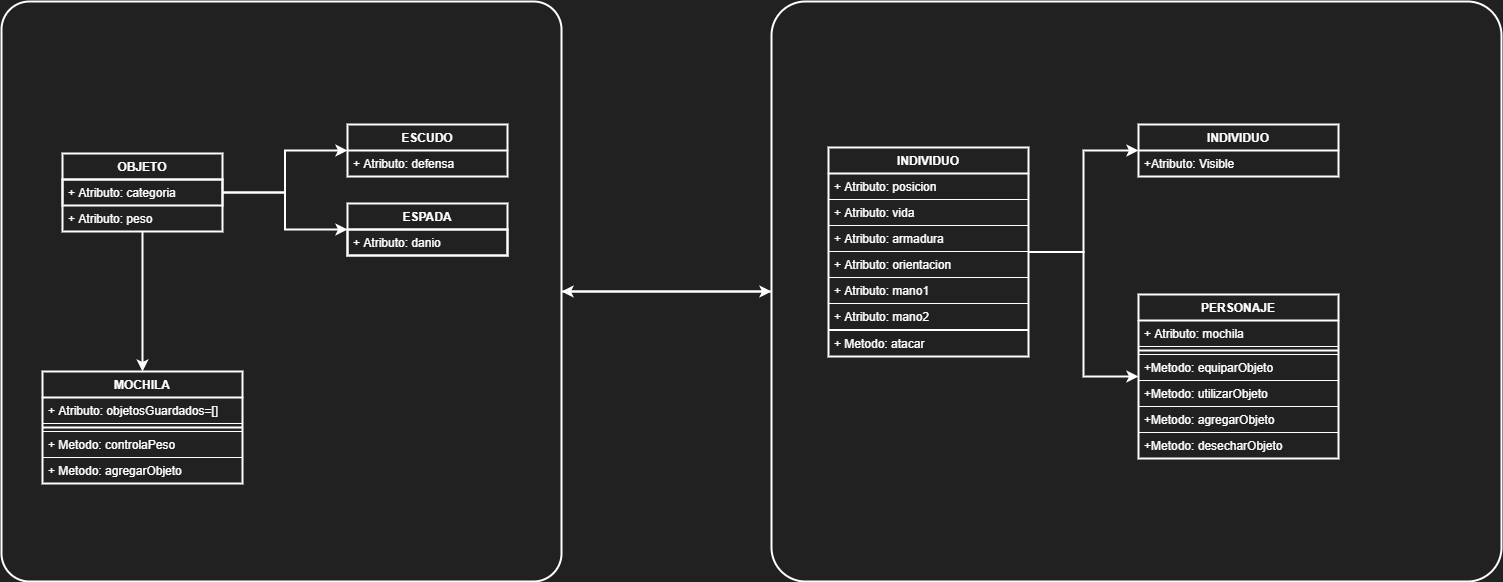

The diagram above was exported from draw.io. Its source (the exported page's mxGraphModel, read from the mxfile embedded in the PNG):
<mxGraphModel dx="1865" dy="1231" grid="0" gridSize="10" guides="1" tooltips="1" connect="1" arrows="1" fold="1" page="0" pageScale="1" pageWidth="827" pageHeight="1169" background="#212121" math="0" shadow="0">
  <root>
    <mxCell id="0" />
    <mxCell id="1" parent="0" />
    <mxCell id="217" style="edgeStyle=orthogonalEdgeStyle;curved=0;rounded=1;sketch=0;orthogonalLoop=1;jettySize=auto;html=1;entryX=0;entryY=0.5;entryDx=0;entryDy=0;strokeWidth=2;fillColor=none;fontColor=#FFFFFF;strokeColor=#FFFFFF;" edge="1" parent="1" source="Da6yiCd0AQl_EQwRIO1z-32" target="Da6yiCd0AQl_EQwRIO1z-34">
      <mxGeometry relative="1" as="geometry" />
    </mxCell>
    <mxCell id="Da6yiCd0AQl_EQwRIO1z-32" value="" style="rounded=1;whiteSpace=wrap;html=1;absoluteArcSize=1;arcSize=56;strokeWidth=2;fillColor=none;fontColor=#FFFFFF;strokeColor=#FFFFFF;" parent="1" vertex="1">
      <mxGeometry x="-357" y="-373" width="560" height="580" as="geometry" />
    </mxCell>
    <mxCell id="Da6yiCd0AQl_EQwRIO1z-34" value="" style="rounded=1;whiteSpace=wrap;html=1;absoluteArcSize=1;arcSize=68;strokeWidth=2;fillColor=none;fontColor=#FFFFFF;strokeColor=#FFFFFF;" parent="1" vertex="1">
      <mxGeometry x="413" y="-373" width="730" height="580" as="geometry" />
    </mxCell>
    <mxCell id="83" style="edgeStyle=orthogonalEdgeStyle;rounded=0;orthogonalLoop=1;jettySize=auto;html=1;entryX=0;entryY=0.5;entryDx=0;entryDy=0;strokeWidth=2;fillColor=none;fontColor=#FFFFFF;strokeColor=#FFFFFF;" parent="1" source="63" target="73" edge="1">
      <mxGeometry relative="1" as="geometry" />
    </mxCell>
    <mxCell id="84" style="edgeStyle=orthogonalEdgeStyle;rounded=0;orthogonalLoop=1;jettySize=auto;html=1;strokeWidth=2;entryX=0;entryY=0.5;entryDx=0;entryDy=0;fillColor=none;fontColor=#FFFFFF;strokeColor=#FFFFFF;" parent="1" source="63" target="183" edge="1">
      <mxGeometry relative="1" as="geometry">
        <mxPoint x="-11" y="-146" as="targetPoint" />
      </mxGeometry>
    </mxCell>
    <mxCell id="201" value="" style="edgeStyle=orthogonalEdgeStyle;curved=0;rounded=1;sketch=0;orthogonalLoop=1;jettySize=auto;html=1;strokeWidth=2;fillColor=none;fontColor=#FFFFFF;strokeColor=#FFFFFF;" edge="1" parent="1" source="63" target="206">
      <mxGeometry relative="1" as="geometry">
        <mxPoint x="-216" y="-63" as="targetPoint" />
      </mxGeometry>
    </mxCell>
    <mxCell id="63" value="OBJETO" style="swimlane;fontStyle=1;align=center;verticalAlign=top;childLayout=stackLayout;horizontal=1;startSize=26;horizontalStack=0;resizeParent=1;resizeParentMax=0;resizeLast=0;collapsible=1;marginBottom=0;fillColor=none;strokeWidth=2;fontColor=#FFFFFF;strokeColor=#FFFFFF;" parent="1" vertex="1">
      <mxGeometry x="-296" y="-221" width="160" height="78" as="geometry" />
    </mxCell>
    <mxCell id="64" value="+ Atributo: categoria" style="text;fillColor=none;align=left;verticalAlign=top;spacingLeft=4;spacingRight=4;overflow=hidden;rotatable=0;points=[[0,0.5],[1,0.5]];portConstraint=eastwest;strokeWidth=2;fontColor=#FFFFFF;strokeColor=#FFFFFF;" parent="63" vertex="1">
      <mxGeometry y="26" width="160" height="26" as="geometry" />
    </mxCell>
    <mxCell id="67" value="+ Atributo: peso" style="text;fillColor=none;align=left;verticalAlign=top;spacingLeft=4;spacingRight=4;overflow=hidden;rotatable=0;points=[[0,0.5],[1,0.5]];portConstraint=eastwest;fontColor=#FFFFFF;strokeColor=#FFFFFF;" parent="63" vertex="1">
      <mxGeometry y="52" width="160" height="26" as="geometry" />
    </mxCell>
    <mxCell id="73" value="ESCUDO" style="swimlane;fontStyle=1;align=center;verticalAlign=top;childLayout=stackLayout;horizontal=1;startSize=26;horizontalStack=0;resizeParent=1;resizeParentMax=0;resizeLast=0;collapsible=1;marginBottom=0;fillColor=none;strokeWidth=2;fontColor=#FFFFFF;strokeColor=#FFFFFF;" parent="1" vertex="1">
      <mxGeometry x="-11" y="-250" width="160" height="52" as="geometry" />
    </mxCell>
    <mxCell id="74" value="+ Atributo: defensa" style="text;fillColor=none;align=left;verticalAlign=top;spacingLeft=4;spacingRight=4;overflow=hidden;rotatable=0;points=[[0,0.5],[1,0.5]];portConstraint=eastwest;fontColor=#FFFFFF;strokeColor=#FFFFFF;" parent="73" vertex="1">
      <mxGeometry y="26" width="160" height="26" as="geometry" />
    </mxCell>
    <mxCell id="158" value="" style="edgeStyle=orthogonalEdgeStyle;rounded=0;orthogonalLoop=1;jettySize=auto;html=1;strokeWidth=2;fillColor=none;fontColor=#FFFFFF;strokeColor=#FFFFFF;" parent="1" source="104" target="149" edge="1">
      <mxGeometry relative="1" as="geometry" />
    </mxCell>
    <mxCell id="169" value="" style="edgeStyle=orthogonalEdgeStyle;rounded=0;orthogonalLoop=1;jettySize=auto;html=1;strokeWidth=2;fillColor=none;fontColor=#FFFFFF;strokeColor=#FFFFFF;" parent="1" source="104" target="160" edge="1">
      <mxGeometry relative="1" as="geometry" />
    </mxCell>
    <mxCell id="104" value="INDIVIDUO" style="swimlane;fontStyle=1;align=center;verticalAlign=top;childLayout=stackLayout;horizontal=1;startSize=26;horizontalStack=0;resizeParent=1;resizeParentMax=0;resizeLast=0;collapsible=1;marginBottom=0;fillColor=none;strokeWidth=2;fontColor=#FFFFFF;strokeColor=#FFFFFF;" parent="1" vertex="1">
      <mxGeometry x="470" y="-227" width="200" height="209" as="geometry" />
    </mxCell>
    <mxCell id="105" value="+ Atributo: posicion" style="text;fillColor=none;align=left;verticalAlign=top;spacingLeft=4;spacingRight=4;overflow=hidden;rotatable=0;points=[[0,0.5],[1,0.5]];portConstraint=eastwest;fontColor=#FFFFFF;strokeColor=#FFFFFF;" parent="104" vertex="1">
      <mxGeometry y="26" width="200" height="26" as="geometry" />
    </mxCell>
    <mxCell id="109" value="+ Atributo: vida" style="text;fillColor=none;align=left;verticalAlign=top;spacingLeft=4;spacingRight=4;overflow=hidden;rotatable=0;points=[[0,0.5],[1,0.5]];portConstraint=eastwest;fontColor=#FFFFFF;strokeColor=#FFFFFF;" parent="104" vertex="1">
      <mxGeometry y="52" width="200" height="26" as="geometry" />
    </mxCell>
    <mxCell id="110" value="+ Atributo: armadura" style="text;fillColor=none;align=left;verticalAlign=top;spacingLeft=4;spacingRight=4;overflow=hidden;rotatable=0;points=[[0,0.5],[1,0.5]];portConstraint=eastwest;fontColor=#FFFFFF;strokeColor=#FFFFFF;" parent="104" vertex="1">
      <mxGeometry y="78" width="200" height="26" as="geometry" />
    </mxCell>
    <mxCell id="111" value="+ Atributo: orientacion" style="text;fillColor=none;align=left;verticalAlign=top;spacingLeft=4;spacingRight=4;overflow=hidden;rotatable=0;points=[[0,0.5],[1,0.5]];portConstraint=eastwest;fontColor=#FFFFFF;strokeColor=#FFFFFF;" parent="104" vertex="1">
      <mxGeometry y="104" width="200" height="26" as="geometry" />
    </mxCell>
    <mxCell id="112" value="+ Atributo: mano1" style="text;fillColor=none;align=left;verticalAlign=top;spacingLeft=4;spacingRight=4;overflow=hidden;rotatable=0;points=[[0,0.5],[1,0.5]];portConstraint=eastwest;fontColor=#FFFFFF;strokeColor=#FFFFFF;" parent="104" vertex="1">
      <mxGeometry y="130" width="200" height="26" as="geometry" />
    </mxCell>
    <mxCell id="113" value="+ Atributo: mano2" style="text;fillColor=none;align=left;verticalAlign=top;spacingLeft=4;spacingRight=4;overflow=hidden;rotatable=0;points=[[0,0.5],[1,0.5]];portConstraint=eastwest;fontColor=#FFFFFF;strokeColor=#FFFFFF;" parent="104" vertex="1">
      <mxGeometry y="156" width="200" height="26" as="geometry" />
    </mxCell>
    <mxCell id="106" value="" style="line;strokeWidth=2;fillColor=none;align=left;verticalAlign=middle;spacingTop=-1;spacingLeft=3;spacingRight=3;rotatable=0;labelPosition=right;points=[];portConstraint=eastwest;fontColor=#FFFFFF;strokeColor=#FFFFFF;" parent="104" vertex="1">
      <mxGeometry y="182" width="200" height="1" as="geometry" />
    </mxCell>
    <mxCell id="107" value="+ Metodo: atacar" style="text;fillColor=none;align=left;verticalAlign=top;spacingLeft=4;spacingRight=4;overflow=hidden;rotatable=0;points=[[0,0.5],[1,0.5]];portConstraint=eastwest;fontColor=#FFFFFF;strokeColor=#FFFFFF;" parent="104" vertex="1">
      <mxGeometry y="183" width="200" height="26" as="geometry" />
    </mxCell>
    <mxCell id="149" value="INDIVIDUO" style="swimlane;fontStyle=1;align=center;verticalAlign=top;childLayout=stackLayout;horizontal=1;startSize=26;horizontalStack=0;resizeParent=1;resizeParentMax=0;resizeLast=0;collapsible=1;marginBottom=0;fillColor=none;strokeWidth=2;fontColor=#FFFFFF;strokeColor=#FFFFFF;" parent="1" vertex="1">
      <mxGeometry x="780" y="-250" width="200" height="52" as="geometry" />
    </mxCell>
    <mxCell id="150" value="+Atributo: Visible" style="text;fillColor=none;align=left;verticalAlign=top;spacingLeft=4;spacingRight=4;overflow=hidden;rotatable=0;points=[[0,0.5],[1,0.5]];portConstraint=eastwest;fontColor=#FFFFFF;strokeColor=#FFFFFF;" parent="149" vertex="1">
      <mxGeometry y="26" width="200" height="26" as="geometry" />
    </mxCell>
    <mxCell id="160" value="PERSONAJE" style="swimlane;fontStyle=1;align=center;verticalAlign=top;childLayout=stackLayout;horizontal=1;startSize=26;horizontalStack=0;resizeParent=1;resizeParentMax=0;resizeLast=0;collapsible=1;marginBottom=0;fillColor=none;strokeWidth=2;fontColor=#FFFFFF;strokeColor=#FFFFFF;" parent="1" vertex="1">
      <mxGeometry x="780" y="-80" width="200" height="164" as="geometry" />
    </mxCell>
    <mxCell id="161" value="+ Atributo: mochila" style="text;fillColor=none;align=left;verticalAlign=top;spacingLeft=4;spacingRight=4;overflow=hidden;rotatable=0;points=[[0,0.5],[1,0.5]];portConstraint=eastwest;fontColor=#FFFFFF;strokeColor=#FFFFFF;" parent="160" vertex="1">
      <mxGeometry y="26" width="200" height="26" as="geometry" />
    </mxCell>
    <mxCell id="167" value="" style="line;strokeWidth=2;fillColor=none;align=left;verticalAlign=middle;spacingTop=-1;spacingLeft=3;spacingRight=3;rotatable=0;labelPosition=right;points=[];portConstraint=eastwest;fontColor=#FFFFFF;strokeColor=#FFFFFF;" parent="160" vertex="1">
      <mxGeometry y="52" width="200" height="8" as="geometry" />
    </mxCell>
    <mxCell id="168" value="+Metodo: equiparObjeto" style="text;fillColor=none;align=left;verticalAlign=top;spacingLeft=4;spacingRight=4;overflow=hidden;rotatable=0;points=[[0,0.5],[1,0.5]];portConstraint=eastwest;fontColor=#FFFFFF;strokeColor=#FFFFFF;" parent="160" vertex="1">
      <mxGeometry y="60" width="200" height="26" as="geometry" />
    </mxCell>
    <mxCell id="178" value="+Metodo: utilizarObjeto" style="text;fillColor=none;align=left;verticalAlign=top;spacingLeft=4;spacingRight=4;overflow=hidden;rotatable=0;points=[[0,0.5],[1,0.5]];portConstraint=eastwest;fontColor=#FFFFFF;strokeColor=#FFFFFF;" parent="160" vertex="1">
      <mxGeometry y="86" width="200" height="26" as="geometry" />
    </mxCell>
    <mxCell id="179" value="+Metodo: agregarObjeto" style="text;fillColor=none;align=left;verticalAlign=top;spacingLeft=4;spacingRight=4;overflow=hidden;rotatable=0;points=[[0,0.5],[1,0.5]];portConstraint=eastwest;fontColor=#FFFFFF;strokeColor=#FFFFFF;" parent="160" vertex="1">
      <mxGeometry y="112" width="200" height="26" as="geometry" />
    </mxCell>
    <mxCell id="180" value="+Metodo: desecharObjeto" style="text;fillColor=none;align=left;verticalAlign=top;spacingLeft=4;spacingRight=4;overflow=hidden;rotatable=0;points=[[0,0.5],[1,0.5]];portConstraint=eastwest;fontColor=#FFFFFF;strokeColor=#FFFFFF;" parent="160" vertex="1">
      <mxGeometry y="138" width="200" height="26" as="geometry" />
    </mxCell>
    <mxCell id="183" value="ESPADA" style="swimlane;fontStyle=1;align=center;verticalAlign=top;childLayout=stackLayout;horizontal=1;startSize=26;horizontalStack=0;resizeParent=1;resizeParentMax=0;resizeLast=0;collapsible=1;marginBottom=0;fillColor=none;strokeWidth=2;fontColor=#FFFFFF;strokeColor=#FFFFFF;" parent="1" vertex="1">
      <mxGeometry x="-11" y="-171" width="160" height="52" as="geometry" />
    </mxCell>
    <mxCell id="184" value="+ Atributo: danio" style="text;fillColor=none;align=left;verticalAlign=top;spacingLeft=4;spacingRight=4;overflow=hidden;rotatable=0;points=[[0,0.5],[1,0.5]];portConstraint=eastwest;strokeWidth=2;fontColor=#FFFFFF;strokeColor=#FFFFFF;" parent="183" vertex="1">
      <mxGeometry y="26" width="160" height="26" as="geometry" />
    </mxCell>
    <mxCell id="206" value="MOCHILA" style="swimlane;fontStyle=1;align=center;verticalAlign=top;childLayout=stackLayout;horizontal=1;startSize=26;horizontalStack=0;resizeParent=1;resizeParentMax=0;resizeLast=0;collapsible=1;marginBottom=0;fillColor=none;strokeWidth=2;fontColor=#FFFFFF;strokeColor=#FFFFFF;" vertex="1" parent="1">
      <mxGeometry x="-316" y="-3" width="200" height="112" as="geometry" />
    </mxCell>
    <mxCell id="207" value="+ Atributo: objetosGuardados=[]" style="text;fillColor=none;align=left;verticalAlign=top;spacingLeft=4;spacingRight=4;overflow=hidden;rotatable=0;points=[[0,0.5],[1,0.5]];portConstraint=eastwest;fontColor=#FFFFFF;strokeColor=#FFFFFF;" vertex="1" parent="206">
      <mxGeometry y="26" width="200" height="26" as="geometry" />
    </mxCell>
    <mxCell id="213" value="" style="line;strokeWidth=2;fillColor=none;align=left;verticalAlign=middle;spacingTop=-1;spacingLeft=3;spacingRight=3;rotatable=0;labelPosition=right;points=[];portConstraint=eastwest;fontColor=#FFFFFF;strokeColor=#FFFFFF;" vertex="1" parent="206">
      <mxGeometry y="52" width="200" height="8" as="geometry" />
    </mxCell>
    <mxCell id="214" value="+ Metodo: controlaPeso" style="text;fillColor=none;align=left;verticalAlign=top;spacingLeft=4;spacingRight=4;overflow=hidden;rotatable=0;points=[[0,0.5],[1,0.5]];portConstraint=eastwest;fontColor=#FFFFFF;strokeColor=#FFFFFF;" vertex="1" parent="206">
      <mxGeometry y="60" width="200" height="26" as="geometry" />
    </mxCell>
    <mxCell id="215" value="+ Metodo: agregarObjeto" style="text;fillColor=none;align=left;verticalAlign=top;spacingLeft=4;spacingRight=4;overflow=hidden;rotatable=0;points=[[0,0.5],[1,0.5]];portConstraint=eastwest;fontColor=#FFFFFF;strokeColor=#FFFFFF;" vertex="1" parent="206">
      <mxGeometry y="86" width="200" height="26" as="geometry" />
    </mxCell>
    <mxCell id="216" style="edgeStyle=orthogonalEdgeStyle;curved=0;rounded=1;sketch=0;orthogonalLoop=1;jettySize=auto;html=1;entryX=1;entryY=0.5;entryDx=0;entryDy=0;strokeWidth=2;fillColor=none;fontColor=#FFFFFF;strokeColor=#FFFFFF;" edge="1" parent="1" source="Da6yiCd0AQl_EQwRIO1z-34" target="Da6yiCd0AQl_EQwRIO1z-32">
      <mxGeometry relative="1" as="geometry" />
    </mxCell>
  </root>
</mxGraphModel>